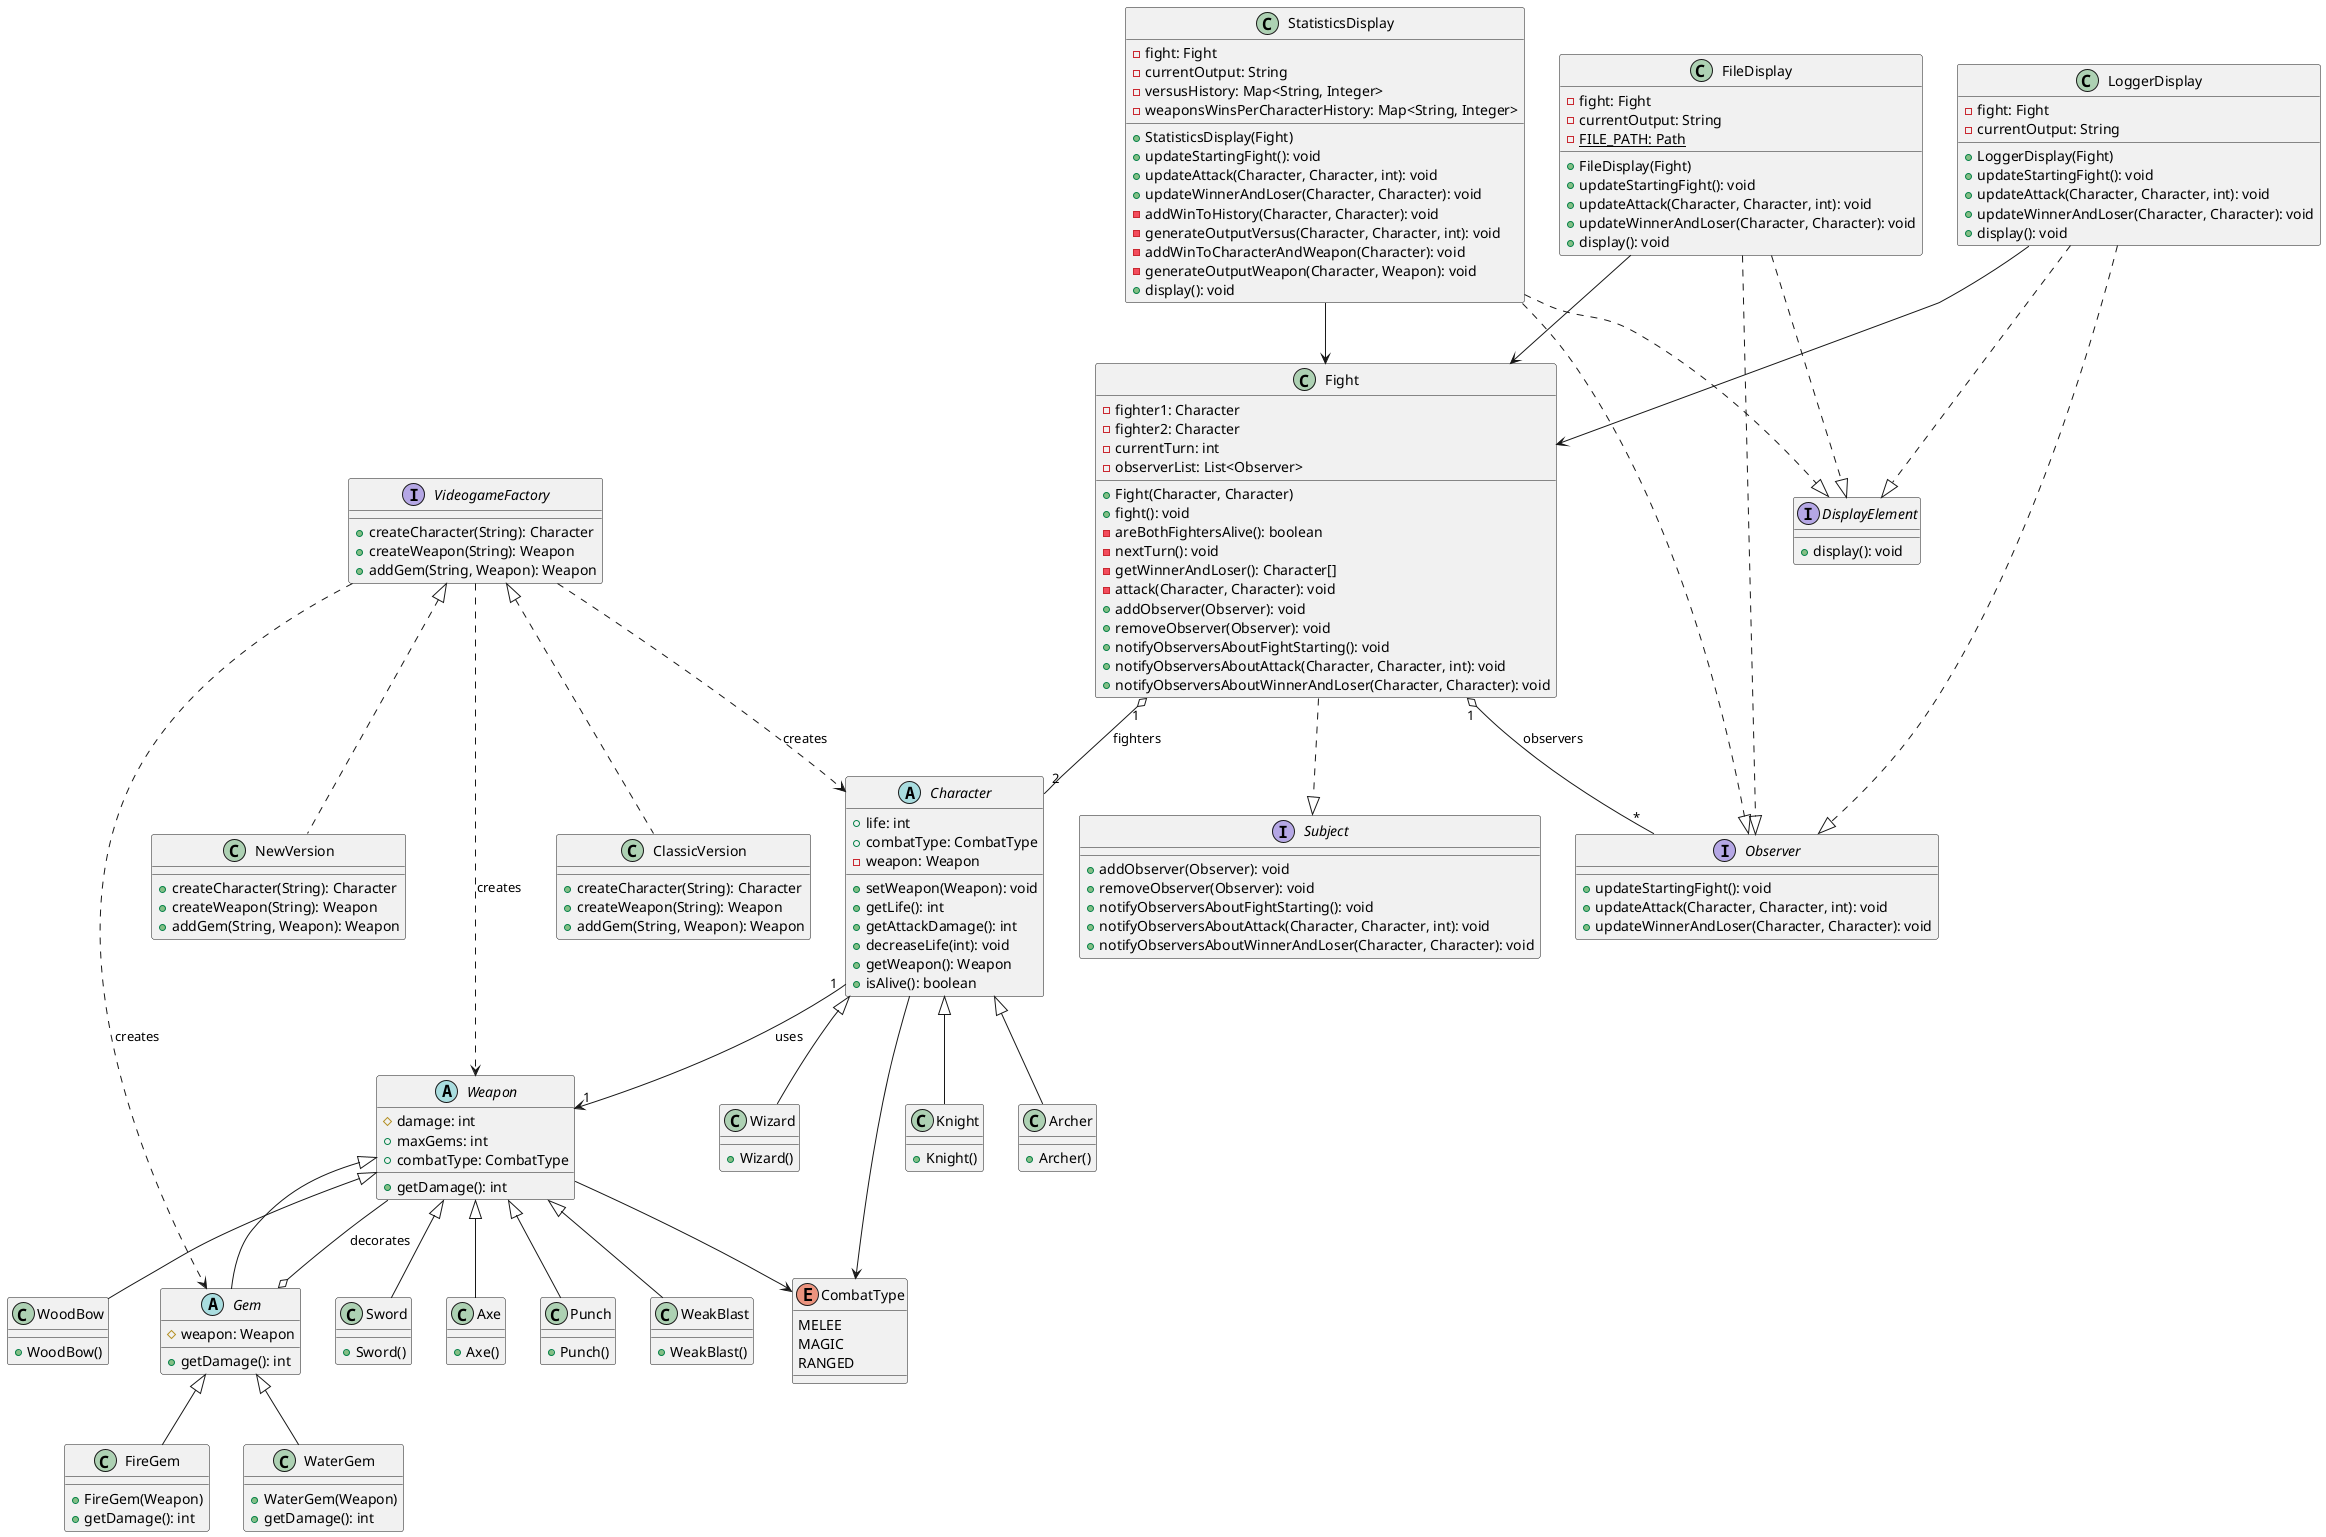

The diagram above was rendered by PlantUML. Its source (embedded in the PNG):
@startuml Videogame Class Diagram

' Enumerations
enum CombatType {
    MELEE
    MAGIC
    RANGED
}

' Interfaces
interface Observer {
    +updateStartingFight(): void
    +updateAttack(Character, Character, int): void
    +updateWinnerAndLoser(Character, Character): void
}

interface Subject {
    +addObserver(Observer): void
    +removeObserver(Observer): void
    +notifyObserversAboutFightStarting(): void
    +notifyObserversAboutAttack(Character, Character, int): void
    +notifyObserversAboutWinnerAndLoser(Character, Character): void
}

interface DisplayElement {
    +display(): void
}

interface VideogameFactory {
    +createCharacter(String): Character
    +createWeapon(String): Weapon
    +addGem(String, Weapon): Weapon
}

' Core Classes
class Fight {
    -fighter1: Character
    -fighter2: Character
    -currentTurn: int
    -observerList: List<Observer>
    +Fight(Character, Character)
    +fight(): void
    -areBothFightersAlive(): boolean
    -nextTurn(): void
    -getWinnerAndLoser(): Character[]
    -attack(Character, Character): void
    +addObserver(Observer): void
    +removeObserver(Observer): void
    +notifyObserversAboutFightStarting(): void
    +notifyObserversAboutAttack(Character, Character, int): void
    +notifyObserversAboutWinnerAndLoser(Character, Character): void
}

' Character Hierarchy
abstract class Character {
    +life: int
    +combatType: CombatType
    -weapon: Weapon
    +setWeapon(Weapon): void
    +getLife(): int
    +getAttackDamage(): int
    +decreaseLife(int): void
    +getWeapon(): Weapon
    +isAlive(): boolean
}

class Knight {
    +Knight()
}

class Archer {
    +Archer()
}

class Wizard {
    +Wizard()
}

' Weapon Hierarchy
abstract class Weapon {
    #damage: int
    +maxGems: int
    +combatType: CombatType
    +getDamage(): int
}

class Sword {
    +Sword()
}

class Axe {
    +Axe()
}

class Punch {
    +Punch()
}

class WeakBlast {
    +WeakBlast()
}

class WoodBow {
    +WoodBow()
}

' Gem Decorator
abstract class Gem {
    #weapon: Weapon
    +getDamage(): int
}

class FireGem {
    +FireGem(Weapon)
    +getDamage(): int
}

class WaterGem {
    +WaterGem(Weapon)
    +getDamage(): int
}

' Display Classes
class FileDisplay {
    -fight: Fight
    -currentOutput: String
    -FILE_PATH: Path {static}
    +FileDisplay(Fight)
    +updateStartingFight(): void
    +updateAttack(Character, Character, int): void
    +updateWinnerAndLoser(Character, Character): void
    +display(): void
}

class LoggerDisplay {
    -fight: Fight
    -currentOutput: String
    +LoggerDisplay(Fight)
    +updateStartingFight(): void
    +updateAttack(Character, Character, int): void
    +updateWinnerAndLoser(Character, Character): void
    +display(): void
}

class StatisticsDisplay {
    -fight: Fight
    -currentOutput: String
    -versusHistory: Map<String, Integer>
    -weaponsWinsPerCharacterHistory: Map<String, Integer>
    +StatisticsDisplay(Fight)
    +updateStartingFight(): void
    +updateAttack(Character, Character, int): void
    +updateWinnerAndLoser(Character, Character): void
    -addWinToHistory(Character, Character): void
    -generateOutputVersus(Character, Character, int): void
    -addWinToCharacterAndWeapon(Character): void
    -generateOutputWeapon(Character, Weapon): void
    +display(): void
}

' Factory Implementations
class ClassicVersion {
    +createCharacter(String): Character
    +createWeapon(String): Weapon
    +addGem(String, Weapon): Weapon
}

class NewVersion {
    +createCharacter(String): Character
    +createWeapon(String): Weapon
    +addGem(String, Weapon): Weapon
}

' Relationships

' Observer Pattern
Fight ..|> Subject
FileDisplay ..|> Observer
LoggerDisplay ..|> Observer
StatisticsDisplay ..|> Observer
FileDisplay ..|> DisplayElement
LoggerDisplay ..|> DisplayElement
StatisticsDisplay ..|> DisplayElement

Fight "1" o-- "2" Character : fighters
Fight "1" o-- "*" Observer : observers

' Character Hierarchy
Character <|-- Knight
Character <|-- Archer
Character <|-- Wizard
Character --> CombatType
Character "1" --> "1" Weapon : uses

' Weapon Hierarchy
Weapon <|-- Sword
Weapon <|-- Axe
Weapon <|-- Punch
Weapon <|-- WeakBlast
Weapon <|-- WoodBow
Weapon <|-- Gem
Weapon --> CombatType

' Decorator Pattern
Gem <|-- FireGem
Gem <|-- WaterGem
Gem o-- Weapon : decorates

' Factory Pattern
VideogameFactory <|.. ClassicVersion
VideogameFactory <|.. NewVersion
VideogameFactory ..> Character : creates
VideogameFactory ..> Weapon : creates
VideogameFactory ..> Gem : creates

' Display Dependencies
FileDisplay --> Fight
LoggerDisplay --> Fight
StatisticsDisplay --> Fight

@enduml